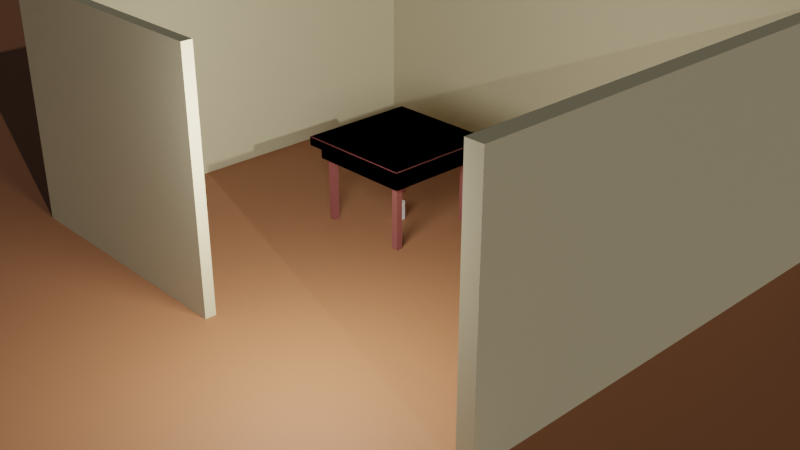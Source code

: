 # Source: Scene.blend  (saved by Blender 3.0.42; exported with 4.5.12 LTS)
import bpy
from mathutils import Matrix  # noqa: F401  (used for matrix-valued properties, if any)

bpy.ops.wm.read_factory_settings(use_empty=True)
scene = bpy.context.scene
scene.name = 'Scene'

# ---- collections
col_collection = bpy.data.collections.new('Collection'); scene.collection.children.link(col_collection)

# ---- materials (node trees are filled in below, after node groups)
mat_material = bpy.data.materials.new('Material')
mat_material.alpha_threshold = 0.0
mat_material.use_transparent_shadow = False
mat_material.line_color = (0.0, 0.0, 0.0, 1.0)
mat_parquet = bpy.data.materials.new('Parquet')
mat_parquet.use_transparent_shadow = False
mat_table_material = bpy.data.materials.new('Table_Material')
mat_table_material.use_transparent_shadow = False
mat_walls = bpy.data.materials.new('Walls')
mat_walls.use_transparent_shadow = False

# ---- material node trees
mat_material.use_nodes = True; mat_material.node_tree.nodes.clear()
_N = mat_material.node_tree.nodes; _L = mat_material.node_tree.links
n0 = _N.new('ShaderNodeOutputMaterial'); n0.name = 'Material Output'; n0.location = (300, 300)
n1 = _N.new('ShaderNodeBsdfPrincipled'); n1.name = 'Principled BSDF'; n1.location = (10, 300)
n1.distribution = 'GGX'
n1.subsurface_method = 'RANDOM_WALK_SKIN'
n1.inputs[2].default_value = 0.4
n1.inputs[3].default_value = 1.45
n1.inputs[27].default_value = (0.0, 0.0, 0.0, 1.0)
n1.inputs[28].default_value = 1.0
_L.new(n1.outputs[0], n0.inputs[0])
n0.is_active_output = True
mat_parquet.use_nodes = True; mat_parquet.node_tree.nodes.clear()
_N = mat_parquet.node_tree.nodes; _L = mat_parquet.node_tree.links
n0 = _N.new('ShaderNodeBsdfPrincipled'); n0.name = 'Principled BSDF'; n0.location = (10, 300)
n0.distribution = 'GGX'
n0.subsurface_method = 'RANDOM_WALK_SKIN'
n0.inputs[0].default_value = (0.3038, 0.1228, 0.05126, 1.0)
n0.inputs[2].default_value = 0.6795
n0.inputs[3].default_value = 1.45
n0.inputs[27].default_value = (0.0, 0.0, 0.0, 1.0)
n0.inputs[28].default_value = 1.0
n1 = _N.new('ShaderNodeOutputMaterial'); n1.name = 'Material Output'; n1.location = (300, 300)
_L.new(n0.outputs[0], n1.inputs[0])
n1.is_active_output = True
mat_table_material.use_nodes = True; mat_table_material.node_tree.nodes.clear()
_N = mat_table_material.node_tree.nodes; _L = mat_table_material.node_tree.links
n0 = _N.new('ShaderNodeBsdfPrincipled'); n0.name = 'Principled BSDF'; n0.location = (10, 300)
n0.distribution = 'GGX'
n0.subsurface_method = 'RANDOM_WALK_SKIN'
n0.inputs[0].default_value = (0.2195, 0.06963, 0.0618, 1.0)
n0.inputs[2].default_value = 0.6581
n0.inputs[3].default_value = 1.45
n0.inputs[13].default_value = 0.0
n0.inputs[27].default_value = (0.0, 0.0, 0.0, 1.0)
n0.inputs[28].default_value = 1.0
n1 = _N.new('ShaderNodeOutputMaterial'); n1.name = 'Material Output'; n1.location = (300, 300)
_L.new(n0.outputs[0], n1.inputs[0])
n1.is_active_output = True
mat_walls.use_nodes = True; mat_walls.node_tree.nodes.clear()
_N = mat_walls.node_tree.nodes; _L = mat_walls.node_tree.links
n0 = _N.new('ShaderNodeBsdfPrincipled'); n0.name = 'Principled BSDF'; n0.location = (10, 300)
n0.distribution = 'GGX'
n0.subsurface_method = 'RANDOM_WALK_SKIN'
n0.inputs[0].default_value = (0.5135, 0.4499, 0.2878, 1.0)
n0.inputs[2].default_value = 1.0
n0.inputs[3].default_value = 1.45
n0.inputs[27].default_value = (0.0, 0.0, 0.0, 1.0)
n0.inputs[28].default_value = 1.0
n1 = _N.new('ShaderNodeOutputMaterial'); n1.name = 'Material Output'; n1.location = (300, 300)
_L.new(n0.outputs[0], n1.inputs[0])
n1.is_active_output = True

# ---- world
world_world = bpy.data.worlds.new('World'); scene.world = world_world
world_world.use_nodes = True; world_world.node_tree.nodes.clear()
_N = world_world.node_tree.nodes; _L = world_world.node_tree.links
n0 = _N.new('ShaderNodeOutputWorld'); n0.name = 'World Output'; n0.location = (300, 300)
n1 = _N.new('ShaderNodeBackground'); n1.name = 'Background'; n1.location = (10, 300)
n1.inputs[0].default_value = (0.05088, 0.05088, 0.05088, 1.0)
_L.new(n1.outputs[0], n0.inputs[0])
n0.is_active_output = True
world_world.color = (0.05088, 0.05088, 0.05088)
world_world.use_sun_shadow = False
world_world.sun_shadow_jitter_overblur = 0.0

# ---- cameras
cam_camera = bpy.data.cameras.new('Camera')
cam_camera.clip_end = 100.0
cam_camera.ortho_scale = 7.314

# ---- lights
light_light = bpy.data.lights.new('Light', 'POINT')
light_light.transmission_factor = 0.0
light_light.energy = 400.0
light_light.shadow_soft_size = 0.59
light_light.shadow_maximum_resolution = 0.006
light_light.use_absolute_resolution = True
light_sun = bpy.data.lights.new('Sun', 'SUN')
light_sun.transmission_factor = 0.0
light_sun.energy = 1.0
light_sun.shadow_soft_size = 0.125

# ---- meshes
me_cube = bpy.data.meshes.new('Cube')
me_cube.from_pydata([(0.408, 0.408, 2.0), (0.408, 0.408, 0.0), (0.408, -0.408, 2.0), (0.408, -0.408, 0.0), (-0.408, 0.408, 2.0), (-0.408, 0.408, 0.0), (-0.408, -0.408, 2.0), (-0.408, -0.408, 0.0)], [], [(0, 4, 6, 2), (3, 2, 6, 7), (7, 6, 4, 5), (5, 1, 3, 7), (1, 0, 2, 3), (5, 4, 0, 1)])
_uv = me_cube.uv_layers.new(name='UVMap')
_uv.uv.foreach_set('vector', [0.625, 0.5, 0.875, 0.5, 0.875, 0.75, 0.625, 0.75, 0.375, 0.75, 0.625, 0.75, 0.625, 1.0, 0.375, 1.0, 0.375, 0.0, 0.625, 0.0, 0.625, 0.25, 0.375, 0.25, 0.125, 0.5, 0.375, 0.5, 0.375, 0.75, 0.125, 0.75, 0.375, 0.5, 0.625, 0.5, 0.625, 0.75, 0.375, 0.75, 0.375, 0.25, 0.625, 0.25, 0.625, 0.5, 0.375, 0.5])
me_cube.materials.append(mat_material)
me_cube.use_remesh_preserve_volume = False
me_cube.use_remesh_preserve_attributes = False
me_cube.use_mirror_vertex_groups = False
me_cube.update()
me_plane = bpy.data.meshes.new('Plane')
me_plane.from_pydata([(-1.0, -1.0, 0.0), (1.0, -1.0, 0.0), (-1.0, 1.0, 0.0), (1.0, 1.0, 0.0)], [], [(0, 1, 3, 2)])
_uv = me_plane.uv_layers.new(name='UVMap')
_uv.uv.foreach_set('vector', [0.0, 0.0, 1.0, 0.0, 1.0, 1.0, 0.0, 1.0])
me_plane.materials.append(mat_parquet)
me_plane.use_remesh_fix_poles = True
me_plane.use_remesh_preserve_attributes = False
me_plane.update()
me_cube_002 = bpy.data.meshes.new('Cube.002')
me_cube_002.from_pydata([(-0.4932, -0.4939, 0.0), (-0.4932, -0.4939, 0.8), (-0.4932, -0.4273, 0.0), (-0.4932, -0.4273, 0.8), (-0.4266, -0.4939, 0.0), (-0.4266, -0.4939, 0.8), (-0.4266, -0.4273, 0.0), (-0.4266, -0.4273, 0.8), (-0.6181, -0.6181, 0.794), (-0.6181, 0.6181, 0.794), (0.6181, -0.6181, 0.794), (0.6181, 0.6181, 0.794), (-0.5415, -0.5415, 0.6571), (-0.5415, -0.5415, 0.8018), (-0.5415, 0.5415, 0.6571), (-0.5415, 0.5415, 0.8018), (0.5415, -0.5415, 0.6571), (0.5415, -0.5415, 0.8018), (0.5415, 0.5415, 0.6571), (0.5415, 0.5415, 0.8018), (-0.6112, -0.6112, 0.8887), (-0.6181, -0.6181, 0.8818), (-0.616, -0.616, 0.8867), (-0.6112, 0.6112, 0.8887), (-0.6181, 0.6181, 0.8818), (-0.616, 0.616, 0.8867), (0.6112, -0.6112, 0.8887), (0.6181, -0.6181, 0.8818), (0.616, -0.616, 0.8867), (0.6112, 0.6112, 0.8887), (0.6181, 0.6181, 0.8818), (0.616, 0.616, 0.8867)], [], [(0, 1, 3, 2), (2, 3, 7, 6), (6, 7, 5, 4), (4, 5, 1, 0), (2, 6, 4, 0), (7, 3, 1, 5), (29, 23, 20, 26), (11, 30, 27, 10), (8, 21, 24, 9), (9, 11, 10, 8), (9, 24, 30, 11), (12, 13, 15, 14), (14, 15, 19, 18), (18, 19, 17, 16), (16, 17, 13, 12), (14, 18, 16, 12), (19, 15, 13, 17), (20, 23, 25, 22), (22, 25, 24, 21), (23, 29, 31, 25), (25, 31, 30, 24), (29, 26, 28, 31), (31, 28, 27, 30), (26, 20, 22, 28), (28, 22, 21, 27), (10, 27, 21, 8)])
_uv = me_cube_002.uv_layers.new(name='UVMap')
_uv.uv.foreach_set('vector', [0.375, 0.0, 0.625, 0.0, 0.625, 0.25, 0.375, 0.25, 0.375, 0.25, 0.625, 0.25, 0.625, 0.5, 0.375, 0.5, 0.375, 0.5, 0.625, 0.5, 0.625, 0.75, 0.375, 0.75, 0.375, 0.75, 0.625, 0.75, 0.625, 1.0, 0.375, 1.0, 0.125, 0.5, 0.375, 0.5, 0.375, 0.75, 0.125, 0.75, 0.625, 0.5, 0.875, 0.5, 0.875, 0.75, 0.625, 0.75, 0.6264, 0.5014, 0.8736, 0.5014, 0.8736, 0.7486, 0.6264, 0.7486, 0.375, 0.5, 0.6068, 0.5, 0.6068, 0.75, 0.375, 0.75, 0.375, 0.0, 0.6068, 0.0, 0.6068, 0.25, 0.375, 0.25, 0.125, 0.5, 0.375, 0.5, 0.375, 0.75, 0.125, 0.75, 0.375, 0.25, 0.6068, 0.25, 0.6068, 0.5, 0.375, 0.5, 0.375, 0.0, 0.625, 0.0, 0.625, 0.25, 0.375, 0.25, 0.375, 0.25, 0.625, 0.25, 0.625, 0.5, 0.375, 0.5, 0.375, 0.5, 0.625, 0.5, 0.625, 0.75, 0.375, 0.75, 0.375, 0.75, 0.625, 0.75, 0.625, 1.0, 0.375, 1.0, 0.125, 0.5, 0.375, 0.5, 0.375, 0.75, 0.125, 0.75, 0.625, 0.5, 0.875, 0.5, 0.875, 0.75, 0.625, 0.75, 0.8736, 0.7486, 0.8736, 0.5014, 0.875, 0.5004, 0.875, 0.7496, 0.625, 0.0004093, 0.625, 0.2496, 0.6068, 0.25, 0.6068, 0.0, 0.8736, 0.5014, 0.6264, 0.5014, 0.6254, 0.5, 0.8746, 0.5, 0.625, 0.2504, 0.625, 0.4996, 0.6068, 0.5, 0.6068, 0.25, 0.6264, 0.5014, 0.6264, 0.7486, 0.625, 0.7496, 0.625, 0.5004, 0.625, 0.5004, 0.625, 0.7496, 0.6068, 0.75, 0.6068, 0.5, 0.6264, 0.7486, 0.8736, 0.7486, 0.8746, 0.75, 0.6254, 0.75, 0.625, 0.7504, 0.625, 0.9996, 0.6068, 1.0, 0.6068, 0.75, 0.375, 0.75, 0.6068, 0.75, 0.6068, 1.0, 0.375, 1.0])
me_cube_002.materials.append(mat_table_material)
me_cube_002.use_remesh_fix_poles = True
me_cube_002.use_remesh_preserve_attributes = False
me_cube_002.update()
me_cube_003 = bpy.data.meshes.new('Cube.003')
me_cube_003.from_pydata([(-2.315, -0.4, 0.0), (-2.315, -0.4, 2.452), (-2.315, -0.2914, 0.0), (-2.315, -0.2914, 2.452), (0.4, -0.4, 0.0), (0.4, -0.4, 2.452), (0.4, -0.2914, 0.0), (0.4, -0.2914, 2.452), (-2.178, -0.2914, 0.0), (-2.178, -0.2914, 2.452), (-2.178, -0.4, 0.0), (-2.178, -0.4, 2.452), (-2.315, 4.38, 0.0), (-2.315, 4.38, 2.452), (-2.178, 4.38, 0.0), (-2.178, 4.38, 2.452), (-2.315, 4.211, 0.0), (-2.178, 4.211, 0.0), (-2.178, 4.211, 2.452), (-2.315, 4.211, 2.452), (3.371, 4.38, 0.0), (3.371, 4.38, 2.452), (3.371, 4.211, 0.0), (3.371, 4.211, 2.452), (3.203, 4.38, 0.0), (3.203, 4.211, 0.0), (3.203, 4.38, 2.452), (3.203, 4.211, 2.452), (3.371, -0.2255, 0.0), (3.371, -0.2255, 2.452), (3.203, -0.2255, 0.0), (3.203, -0.2255, 2.452)], [], [(1, 2, 0), (8, 9, 7, 6), (6, 7, 5, 4), (10, 11, 1, 0), (8, 6, 4, 10), (9, 3, 1, 11), (1, 3, 2), (7, 9, 11, 5), (2, 8, 10, 0), (4, 5, 11, 10), (17, 16, 12, 14), (12, 13, 15, 14), (25, 24, 20, 22), (16, 19, 13, 12), (19, 18, 15, 13), (3, 9, 18, 19), (2, 3, 19, 16), (9, 8, 17, 18), (8, 2, 16, 17), (23, 22, 20, 21), (24, 26, 21, 20), (27, 25, 30, 31), (26, 27, 23, 21), (15, 18, 27, 26), (18, 17, 25, 27), (14, 15, 26, 24), (17, 14, 24, 25), (31, 30, 28, 29), (23, 27, 31, 29), (25, 22, 28, 30), (22, 23, 29, 28)])
_uv = me_cube_003.uv_layers.new(name='UVMap')
_uv.uv.foreach_set('vector', [0.625, 0.0, 0.375, 0.25, 0.375, 0.0, 0.375, 0.2626, 0.625, 0.2626, 0.625, 0.5, 0.375, 0.5, 0.375, 0.5, 0.625, 0.5, 0.625, 0.75, 0.375, 0.75, 0.375, 0.9874, 0.625, 0.9874, 0.625, 1.0, 0.375, 1.0, 0.1376, 0.5, 0.375, 0.5, 0.375, 0.75, 0.1376, 0.75, 0.8624, 0.5, 0.875, 0.5, 0.875, 0.75, 0.8624, 0.75, 0.625, 0.0, 0.625, 0.25, 0.375, 0.25, 0.625, 0.5, 0.8624, 0.5, 0.8624, 0.75, 0.625, 0.75, 0.125, 0.5, 0.1376, 0.5, 0.1376, 0.75, 0.125, 0.75, 0.375, 0.75, 0.625, 0.75, 0.625, 0.9874, 0.375, 0.9874, 0.1376, 0.5, 0.125, 0.5, 0.125, 0.5, 0.1376, 0.5, 0.375, 0.25, 0.625, 0.25, 0.625, 0.2626, 0.375, 0.2626, 0.1376, 0.5, 0.1376, 0.5, 0.1376, 0.5, 0.1376, 0.5, 0.375, 0.25, 0.625, 0.25, 0.625, 0.25, 0.375, 0.25, 0.875, 0.5, 0.8624, 0.5, 0.8624, 0.5, 0.875, 0.5, 0.875, 0.5, 0.8624, 0.5, 0.8624, 0.5, 0.875, 0.5, 0.375, 0.25, 0.625, 0.25, 0.625, 0.25, 0.375, 0.25, 0.625, 0.2626, 0.375, 0.2626, 0.375, 0.2626, 0.625, 0.2626, 0.1376, 0.5, 0.125, 0.5, 0.125, 0.5, 0.1376, 0.5, 0.625, 0.2626, 0.375, 0.2626, 0.375, 0.2626, 0.625, 0.2626, 0.375, 0.2626, 0.625, 0.2626, 0.625, 0.2626, 0.375, 0.2626, 0.625, 0.2626, 0.375, 0.2626, 0.375, 0.2626, 0.625, 0.2626, 0.8624, 0.5, 0.8624, 0.5, 0.8624, 0.5, 0.8624, 0.5, 0.8624, 0.5, 0.8624, 0.5, 0.8624, 0.5, 0.8624, 0.5, 0.625, 0.2626, 0.375, 0.2626, 0.375, 0.2626, 0.625, 0.2626, 0.375, 0.2626, 0.625, 0.2626, 0.625, 0.2626, 0.375, 0.2626, 0.1376, 0.5, 0.1376, 0.5, 0.1376, 0.5, 0.1376, 0.5, 0.625, 0.2626, 0.375, 0.2626, 0.375, 0.2626, 0.625, 0.2626, 0.8624, 0.5, 0.8624, 0.5, 0.8624, 0.5, 0.8624, 0.5, 0.1376, 0.5, 0.1376, 0.5, 0.1376, 0.5, 0.1376, 0.5, 0.375, 0.2626, 0.625, 0.2626, 0.625, 0.2626, 0.375, 0.2626])
me_cube_003.materials.append(mat_walls)
me_cube_003.use_remesh_fix_poles = True
me_cube_003.use_remesh_preserve_attributes = False
me_cube_003.update()

# ---- objects
ob_mouse = bpy.data.objects.new('Mouse', me_cube)
ob_light = bpy.data.objects.new('Light', light_light)
ob_camera = bpy.data.objects.new('Camera', cam_camera)
ob_plane = bpy.data.objects.new('Plane', me_plane)
ob_cube_001 = bpy.data.objects.new('Cube.001', me_cube_002)
ob_sun = bpy.data.objects.new('Sun', light_sun)
ob_cube = bpy.data.objects.new('Cube', me_cube_003)

# ---- transforms, parenting, visibility, modifiers, constraints
ob_mouse.location = (0.0, 0.0, 0.0)
ob_mouse.scale = (0.1, 0.1, 0.1)
ob_mouse.lock_rotations_4d = False
ob_mouse.empty_display_type = 'ARROWS'
ob_mouse.lineart.crease_threshold = 0.0
ob_light.location = (1.622, -2.549, 1.924)
ob_light.rotation_euler = (0.6503, 0.05522, 1.866)
ob_light.lock_rotations_4d = False
ob_light.empty_display_type = 'ARROWS'
ob_light.color = (0.0, 0.0, 0.0, 0.0)
ob_light.lineart.crease_threshold = 0.0
ob_camera.location = (7.359, -6.926, 4.958)
ob_camera.rotation_euler = (1.109, 0.0, 0.8149)
ob_camera.lock_rotations_4d = False
ob_camera.empty_display_type = 'ARROWS'
ob_camera.color = (0.0, 0.0, 0.0, 0.0)
ob_camera.display_type = 'WIRE'
ob_camera.lineart.crease_threshold = 0.0
ob_plane.location = (0.0, 0.0, 0.0)
ob_plane.scale = (20.0, 20.0, 20.0)
ob_cube_001.location = (0.0, 0.0, 0.0)
_m = ob_cube_001.modifiers.new('Mirror', 'MIRROR')
_m.use_axis = (True, True, False)
ob_sun.location = (0.0, 0.0, 0.0)
ob_sun.rotation_euler = (-5.388e-08, 1.172, -0.2932)
ob_cube.location = (-0.1144, -2.144, 0.0)

# ---- collection membership
col_collection.objects.link(ob_mouse)
col_collection.objects.link(ob_light)
col_collection.objects.link(ob_camera)
col_collection.objects.link(ob_plane)
col_collection.objects.link(ob_cube_001)
col_collection.objects.link(ob_sun)
col_collection.objects.link(ob_cube)

# ---- scene / render settings (as saved in the file)
scene.camera = ob_camera
scene.frame_start = 1; scene.frame_end = 250; scene.frame_set(1)
scene.render.engine = 'BLENDER_EEVEE_NEXT'
scene.cycles.sampling_pattern = 'TABULATED_SOBOL'
scene.cycles.use_light_tree = False
scene.view_settings.view_transform = 'Filmic'
bpy.context.view_layer.update()
